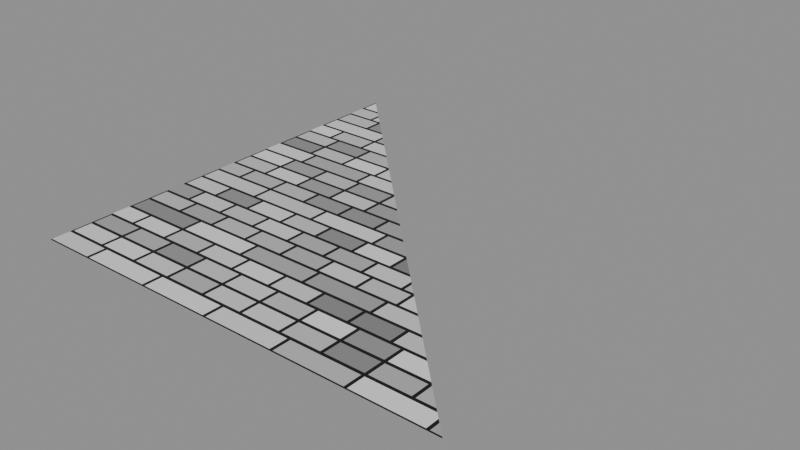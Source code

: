 # Source: e51.blend  (saved by Blender 5.1.29; exported with 4.5.12 LTS)
import bpy
from mathutils import Matrix  # noqa: F401  (used for matrix-valued properties, if any)

bpy.ops.wm.read_factory_settings(use_empty=True)
scene = bpy.context.scene
scene.name = 'Scene'

# ---- materials (node trees are filled in below, after node groups)
mat_enums = bpy.data.materials.new('Enums')

# ---- material node trees
mat_enums.use_nodes = True; mat_enums.node_tree.nodes.clear()
_N = mat_enums.node_tree.nodes; _L = mat_enums.node_tree.links
n0 = _N.new('ShaderNodeTexNoise'); n0.name = 'ShaderNodeTexNoise|noise_type|MULTIFRACTAL'; n0.location = (0, 0)
n0.width = 145
n0.noise_type = 'MULTIFRACTAL'
n1 = _N.new('ShaderNodeTexNoise'); n1.name = 'ShaderNodeTexNoise|noise_type|RIDGED_MULTIFRACTAL'; n1.location = (0, -300)
n1.width = 145
n1.noise_type = 'RIDGED_MULTIFRACTAL'
n2 = _N.new('ShaderNodeTexNoise'); n2.name = 'ShaderNodeTexNoise|noise_type|HYBRID_MULTIFRACTAL'; n2.location = (0, -600)
n2.width = 145
n2.noise_type = 'HYBRID_MULTIFRACTAL'
n3 = _N.new('ShaderNodeTexNoise'); n3.name = 'ShaderNodeTexNoise|noise_type|FBM'; n3.location = (0, -900)
n3.width = 145
n4 = _N.new('ShaderNodeTexNoise'); n4.name = 'ShaderNodeTexNoise|noise_type|HETERO_TERRAIN'; n4.location = (0, -1200)
n4.width = 145
n4.noise_type = 'HETERO_TERRAIN'
n5 = _N.new('ShaderNodeTexNoise'); n5.name = 'ShaderNodeTexNoise|noise_dimensions|1D'; n5.location = (0, -1500)
n5.width = 145
n5.noise_dimensions = '1D'
n6 = _N.new('ShaderNodeTexNoise'); n6.name = 'ShaderNodeTexNoise|noise_dimensions|2D'; n6.location = (0, -1800)
n6.width = 145
n6.noise_dimensions = '2D'
n7 = _N.new('ShaderNodeTexNoise'); n7.name = 'ShaderNodeTexNoise|noise_dimensions|3D'; n7.location = (0, -2100)
n7.width = 145
n8 = _N.new('ShaderNodeTexNoise'); n8.name = 'ShaderNodeTexNoise|noise_dimensions|4D'; n8.location = (0, -2400)
n8.width = 145
n8.noise_dimensions = '4D'
n9 = _N.new('ShaderNodeTexVoronoi'); n9.name = 'ShaderNodeTexVoronoi|voronoi_dimensions|1D'; n9.location = (0, -2700)
n9.width = 155
n9.voronoi_dimensions = '1D'
n10 = _N.new('ShaderNodeTexVoronoi'); n10.name = 'ShaderNodeTexVoronoi|voronoi_dimensions|2D'; n10.location = (0, -3000)
n10.width = 155
n10.voronoi_dimensions = '2D'
n11 = _N.new('ShaderNodeTexVoronoi'); n11.name = 'ShaderNodeTexVoronoi|voronoi_dimensions|3D'; n11.location = (0, -3300)
n11.width = 155
n12 = _N.new('ShaderNodeTexVoronoi'); n12.name = 'ShaderNodeTexVoronoi|voronoi_dimensions|4D'; n12.location = (0, -3600)
n12.width = 155
n12.voronoi_dimensions = '4D'
n13 = _N.new('ShaderNodeTexVoronoi'); n13.name = 'ShaderNodeTexVoronoi|feature|F1'; n13.location = (0, -3900)
n13.width = 155
n14 = _N.new('ShaderNodeTexVoronoi'); n14.name = 'ShaderNodeTexVoronoi|feature|F2'; n14.location = (0, -4200)
n14.width = 155
n14.feature = 'F2'
n15 = _N.new('ShaderNodeTexVoronoi'); n15.name = 'ShaderNodeTexVoronoi|feature|SMOOTH_F1'; n15.location = (0, -4500)
n15.width = 155
n15.feature = 'SMOOTH_F1'
n16 = _N.new('ShaderNodeTexVoronoi'); n16.name = 'ShaderNodeTexVoronoi|feature|DISTANCE_TO_EDGE'; n16.location = (0, -4800)
n16.width = 155
n16.feature = 'DISTANCE_TO_EDGE'
n17 = _N.new('ShaderNodeTexVoronoi'); n17.name = 'ShaderNodeTexVoronoi|feature|N_SPHERE_RADIUS'; n17.location = (0, -5100)
n17.width = 155
n17.feature = 'N_SPHERE_RADIUS'
n18 = _N.new('ShaderNodeTexVoronoi'); n18.name = 'ShaderNodeTexVoronoi|distance|EUCLIDEAN'; n18.location = (0, -5400)
n18.width = 155
n19 = _N.new('ShaderNodeTexVoronoi'); n19.name = 'ShaderNodeTexVoronoi|distance|MANHATTAN'; n19.location = (0, -5700)
n19.width = 155
n19.distance = 'MANHATTAN'
n20 = _N.new('ShaderNodeTexVoronoi'); n20.name = 'ShaderNodeTexVoronoi|distance|CHEBYCHEV'; n20.location = (0, -6000)
n20.width = 155
n20.distance = 'CHEBYCHEV'
n21 = _N.new('ShaderNodeTexVoronoi'); n21.name = 'ShaderNodeTexVoronoi|distance|MINKOWSKI'; n21.location = (0, -6300)
n21.width = 155
n21.distance = 'MINKOWSKI'
n22 = _N.new('ShaderNodeTexBrick'); n22.name = 'ShaderNodeTexBrick||'; n22.location = (0, -6600)
n22.width = 165
n23 = _N.new('ShaderNodeTexGabor'); n23.name = 'ShaderNodeTexGabor|gabor_type|2D'; n23.location = (0, -6900)
n24 = _N.new('ShaderNodeTexGabor'); n24.name = 'ShaderNodeTexGabor|gabor_type|3D'; n24.location = (0, -7200)
n24.gabor_type = '3D'
n25 = _N.new('ShaderNodeTexImage'); n25.name = 'ShaderNodeTexImage|projection|FLAT'; n25.location = (0, -7500)
n26 = _N.new('ShaderNodeTexImage'); n26.name = 'ShaderNodeTexImage|projection|BOX'; n26.location = (0, -7800)
n26.projection = 'BOX'
n27 = _N.new('ShaderNodeTexImage'); n27.name = 'ShaderNodeTexImage|projection|SPHERE'; n27.location = (0, -8100)
n27.projection = 'SPHERE'
n28 = _N.new('ShaderNodeTexImage'); n28.name = 'ShaderNodeTexImage|projection|TUBE'; n28.location = (0, -8400)
n28.projection = 'TUBE'
n29 = _N.new('ShaderNodeTexImage'); n29.name = 'ShaderNodeTexImage|extension|REPEAT'; n29.location = (0, -8700)
n30 = _N.new('ShaderNodeTexImage'); n30.name = 'ShaderNodeTexImage|extension|EXTEND'; n30.location = (0, -9000)
n30.extension = 'EXTEND'
n31 = _N.new('ShaderNodeTexImage'); n31.name = 'ShaderNodeTexImage|extension|CLIP'; n31.location = (0, -9300)
n31.extension = 'CLIP'
n32 = _N.new('ShaderNodeTexImage'); n32.name = 'ShaderNodeTexImage|extension|MIRROR'; n32.location = (0, -9600)
n32.extension = 'MIRROR'
n33 = _N.new('ShaderNodeTexImage'); n33.name = 'ShaderNodeTexImage|interpolation|Linear'; n33.location = (0, -9900)
n34 = _N.new('ShaderNodeTexImage'); n34.name = 'ShaderNodeTexImage|interpolation|Closest'; n34.location = (0, -10200)
n34.interpolation = 'Closest'
n35 = _N.new('ShaderNodeTexImage'); n35.name = 'ShaderNodeTexImage|interpolation|Cubic'; n35.location = (0, -10500)
n35.interpolation = 'Cubic'
n36 = _N.new('ShaderNodeTexImage'); n36.name = 'ShaderNodeTexImage|interpolation|Smart'; n36.location = (0, -10800)
n36.interpolation = 'Smart'
n37 = _N.new('ShaderNodeTexEnvironment'); n37.name = 'ShaderNodeTexEnvironment|projection|EQUIRECTANGULAR'; n37.location = (0, -11100)
n38 = _N.new('ShaderNodeTexEnvironment'); n38.name = 'ShaderNodeTexEnvironment|projection|MIRROR_BALL'; n38.location = (0, -11400)
n38.projection = 'MIRROR_BALL'
n39 = _N.new('ShaderNodeTexSky'); n39.name = 'ShaderNodeTexSky|sky_type|SINGLE_SCATTERING'; n39.location = (0, -11700)
n39.width = 140
n39.altitude = 100.0
n40 = _N.new('ShaderNodeTexSky'); n40.name = 'ShaderNodeTexSky|sky_type|MULTIPLE_SCATTERING'; n40.location = (0, -12000)
n40.width = 140
n40.altitude = 100.0
n41 = _N.new('ShaderNodeTexSky'); n41.name = 'ShaderNodeTexSky|sky_type|PREETHAM'; n41.location = (0, -12300)
n41.width = 140
n41.sky_type = 'PREETHAM'
n41.altitude = 100.0
n42 = _N.new('ShaderNodeTexSky'); n42.name = 'ShaderNodeTexSky|sky_type|HOSEK_WILKIE'; n42.location = (0, -12600)
n42.width = 140
n42.sky_type = 'HOSEK_WILKIE'
n42.altitude = 100.0
n43 = _N.new('ShaderNodeTangent'); n43.name = 'ShaderNodeTangent|direction_type|RADIAL'; n43.location = (0, -12900)
n44 = _N.new('ShaderNodeTangent'); n44.name = 'ShaderNodeTangent|direction_type|UV_MAP'; n44.location = (0, -13200)
n44.direction_type = 'UV_MAP'
n45 = _N.new('ShaderNodeTangent'); n45.name = 'ShaderNodeTangent|axis|X'; n45.location = (0, -13500)
n45.axis = 'X'
n46 = _N.new('ShaderNodeTangent'); n46.name = 'ShaderNodeTangent|axis|Y'; n46.location = (0, -13800)
n46.axis = 'Y'
n47 = _N.new('ShaderNodeTangent'); n47.name = 'ShaderNodeTangent|axis|Z'; n47.location = (0, -14100)
n48 = _N.new('ShaderNodeAttribute'); n48.name = 'ShaderNodeAttribute|attribute_type|GEOMETRY'; n48.location = (0, -14400)
n49 = _N.new('ShaderNodeAttribute'); n49.name = 'ShaderNodeAttribute|attribute_type|OBJECT'; n49.location = (0, -14700)
n49.attribute_type = 'OBJECT'
n50 = _N.new('ShaderNodeAttribute'); n50.name = 'ShaderNodeAttribute|attribute_type|INSTANCER'; n50.location = (0, -15000)
n50.attribute_type = 'INSTANCER'
n51 = _N.new('ShaderNodeAttribute'); n51.name = 'ShaderNodeAttribute|attribute_type|VIEW_LAYER'; n51.location = (0, -15300)
n51.attribute_type = 'VIEW_LAYER'
n52 = _N.new('ShaderNodeNormalMap'); n52.name = 'ShaderNodeNormalMap|space|TANGENT'; n52.location = (0, -15600)
n53 = _N.new('ShaderNodeNormalMap'); n53.name = 'ShaderNodeNormalMap|space|OBJECT'; n53.location = (0, -15900)
n53.space = 'OBJECT'
n54 = _N.new('ShaderNodeNormalMap'); n54.name = 'ShaderNodeNormalMap|space|WORLD'; n54.location = (0, -16200)
n54.space = 'WORLD'
n55 = _N.new('ShaderNodeNormalMap'); n55.name = 'ShaderNodeNormalMap|space|BLENDER_OBJECT'; n55.location = (0, -16500)
n55.space = 'BLENDER_OBJECT'
n56 = _N.new('ShaderNodeNormalMap'); n56.name = 'ShaderNodeNormalMap|space|BLENDER_WORLD'; n56.location = (0, -16800)
n56.space = 'BLENDER_WORLD'
n57 = _N.new('ShaderNodeDisplacement'); n57.name = 'ShaderNodeDisplacement|space|OBJECT'; n57.location = (0, -17100)
n58 = _N.new('ShaderNodeDisplacement'); n58.name = 'ShaderNodeDisplacement|space|WORLD'; n58.location = (0, -17400)
n58.space = 'WORLD'
n59 = _N.new('ShaderNodeVectorDisplacement'); n59.name = 'ShaderNodeVectorDisplacement|space|TANGENT'; n59.location = (0, -17700)
n60 = _N.new('ShaderNodeVectorDisplacement'); n60.name = 'ShaderNodeVectorDisplacement|space|OBJECT'; n60.location = (0, -18000)
n60.space = 'OBJECT'
n61 = _N.new('ShaderNodeVectorDisplacement'); n61.name = 'ShaderNodeVectorDisplacement|space|WORLD'; n61.location = (0, -18300)
n61.space = 'WORLD'
n62 = _N.new('ShaderNodeVectorRotate'); n62.name = 'ShaderNodeVectorRotate|rotation_type|AXIS_ANGLE'; n62.location = (0, -18600)
n63 = _N.new('ShaderNodeVectorRotate'); n63.name = 'ShaderNodeVectorRotate|rotation_type|X_AXIS'; n63.location = (0, -18900)
n63.rotation_type = 'X_AXIS'
n64 = _N.new('ShaderNodeVectorRotate'); n64.name = 'ShaderNodeVectorRotate|rotation_type|Y_AXIS'; n64.location = (0, -19200)
n64.rotation_type = 'Y_AXIS'
n65 = _N.new('ShaderNodeVectorRotate'); n65.name = 'ShaderNodeVectorRotate|rotation_type|Z_AXIS'; n65.location = (0, -19500)
n65.rotation_type = 'Z_AXIS'
n66 = _N.new('ShaderNodeVectorRotate'); n66.name = 'ShaderNodeVectorRotate|rotation_type|EULER_XYZ'; n66.location = (0, -19800)
n66.rotation_type = 'EULER_XYZ'
n67 = _N.new('ShaderNodeVectorTransform'); n67.name = 'ShaderNodeVectorTransform|vector_type|POINT'; n67.location = (0, -20100)
n67.vector_type = 'POINT'
n68 = _N.new('ShaderNodeVectorTransform'); n68.name = 'ShaderNodeVectorTransform|vector_type|VECTOR'; n68.location = (0, -20400)
n69 = _N.new('ShaderNodeVectorTransform'); n69.name = 'ShaderNodeVectorTransform|vector_type|NORMAL'; n69.location = (0, -20700)
n69.vector_type = 'NORMAL'
n70 = _N.new('ShaderNodeVectorTransform'); n70.name = 'ShaderNodeVectorTransform|convert_from|WORLD'; n70.location = (0, -21000)
n71 = _N.new('ShaderNodeVectorTransform'); n71.name = 'ShaderNodeVectorTransform|convert_from|OBJECT'; n71.location = (0, -21300)
n71.convert_from = 'OBJECT'
n72 = _N.new('ShaderNodeVectorTransform'); n72.name = 'ShaderNodeVectorTransform|convert_from|CAMERA'; n72.location = (0, -21600)
n72.convert_from = 'CAMERA'
n73 = _N.new('ShaderNodeVectorTransform'); n73.name = 'ShaderNodeVectorTransform|convert_to|WORLD'; n73.location = (0, -21900)
n73.convert_to = 'WORLD'
n74 = _N.new('ShaderNodeVectorTransform'); n74.name = 'ShaderNodeVectorTransform|convert_to|OBJECT'; n74.location = (0, -22200)
n75 = _N.new('ShaderNodeVectorTransform'); n75.name = 'ShaderNodeVectorTransform|convert_to|CAMERA'; n75.location = (0, -22500)
n75.convert_to = 'CAMERA'
n76 = _N.new('ShaderNodeMapRange'); n76.name = 'ShaderNodeMapRange|data_type|FLOAT'; n76.location = (0, -22800)
n77 = _N.new('ShaderNodeMapRange'); n77.name = 'ShaderNodeMapRange|data_type|FLOAT_VECTOR'; n77.location = (0, -23100)
n77.data_type = 'FLOAT_VECTOR'
n78 = _N.new('ShaderNodeMix'); n78.name = 'ShaderNodeMix|factor_mode|UNIFORM'; n78.location = (0, -23400)
n78.data_type = 'VECTOR'
n79 = _N.new('ShaderNodeMix'); n79.name = 'ShaderNodeMix|factor_mode|NON_UNIFORM'; n79.location = (0, -23700)
n79.data_type = 'VECTOR'
n79.factor_mode = 'NON_UNIFORM'
n80 = _N.new('ShaderNodeBsdfToon'); n80.name = 'ShaderNodeBsdfToon|component|DIFFUSE'; n80.location = (0, -24000)
n81 = _N.new('ShaderNodeBsdfToon'); n81.name = 'ShaderNodeBsdfToon|component|GLOSSY'; n81.location = (0, -24300)
n81.component = 'GLOSSY'
n82 = _N.new('ShaderNodeBsdfHair'); n82.name = 'ShaderNodeBsdfHair|component|Reflection'; n82.location = (0, -24600)
n83 = _N.new('ShaderNodeBsdfHair'); n83.name = 'ShaderNodeBsdfHair|component|Transmission'; n83.location = (0, -24900)
n83.component = 'Transmission'
n84 = _N.new('ShaderNodeBsdfHairPrincipled'); n84.name = 'ShaderNodeBsdfHairPrincipled|model|CHIANG'; n84.location = (0, -25200)
n85 = _N.new('ShaderNodeBsdfHairPrincipled'); n85.name = 'ShaderNodeBsdfHairPrincipled|model|HUANG'; n85.location = (0, -25500)
n85.model = 'HUANG'
n86 = _N.new('ShaderNodeBsdfHairPrincipled'); n86.name = 'ShaderNodeBsdfHairPrincipled|parametrization|ABSORPTION'; n86.location = (0, -25800)
n86.parametrization = 'ABSORPTION'
n87 = _N.new('ShaderNodeBsdfHairPrincipled'); n87.name = 'ShaderNodeBsdfHairPrincipled|parametrization|MELANIN'; n87.location = (0, -26100)
n87.parametrization = 'MELANIN'
n88 = _N.new('ShaderNodeBsdfHairPrincipled'); n88.name = 'ShaderNodeBsdfHairPrincipled|parametrization|COLOR'; n88.location = (0, -26400)
n89 = _N.new('ShaderNodeBsdfMetallic'); n89.name = 'ShaderNodeBsdfMetallic|fresnel_type|PHYSICAL_CONDUCTOR'; n89.location = (0, -26700)
n89.fresnel_type = 'PHYSICAL_CONDUCTOR'
n90 = _N.new('ShaderNodeBsdfMetallic'); n90.name = 'ShaderNodeBsdfMetallic|fresnel_type|F82'; n90.location = (0, -27000)
n91 = _N.new('ShaderNodeSubsurfaceScattering'); n91.name = 'ShaderNodeSubsurfaceScattering|falloff|BURLEY'; n91.location = (0, -27300)
n91.falloff = 'BURLEY'
n92 = _N.new('ShaderNodeSubsurfaceScattering'); n92.name = 'ShaderNodeSubsurfaceScattering|falloff|RANDOM_WALK'; n92.location = (0, -27600)
n93 = _N.new('ShaderNodeSubsurfaceScattering'); n93.name = 'ShaderNodeSubsurfaceScattering|falloff|RANDOM_WALK_SKIN'; n93.location = (0, -27900)
n93.falloff = 'RANDOM_WALK_SKIN'
n94 = _N.new('ShaderNodeBsdfSheen'); n94.name = 'ShaderNodeBsdfSheen|distribution|ASHIKHMIN'; n94.location = (0, -28200)
n94.distribution = 'ASHIKHMIN'
n95 = _N.new('ShaderNodeBsdfSheen'); n95.name = 'ShaderNodeBsdfSheen|distribution|MICROFIBER'; n95.location = (0, -28500)
n96 = _N.new('ShaderNodeVolumeScatter'); n96.name = 'ShaderNodeVolumeScatter|phase|HENYEY_GREENSTEIN'; n96.location = (0, -28800)
n97 = _N.new('ShaderNodeVolumeScatter'); n97.name = 'ShaderNodeVolumeScatter|phase|FOURNIER_FORAND'; n97.location = (0, -29100)
n97.phase = 'FOURNIER_FORAND'
n98 = _N.new('ShaderNodeVolumeScatter'); n98.name = 'ShaderNodeVolumeScatter|phase|DRAINE'; n98.location = (0, -29400)
n98.phase = 'DRAINE'
n99 = _N.new('ShaderNodeVolumeScatter'); n99.name = 'ShaderNodeVolumeScatter|phase|RAYLEIGH'; n99.location = (0, -29700)
n99.phase = 'RAYLEIGH'
n100 = _N.new('ShaderNodeVolumeScatter'); n100.name = 'ShaderNodeVolumeScatter|phase|MIE'; n100.location = (0, -30000)
n100.phase = 'MIE'
n101 = _N.new('ShaderNodeTexIES'); n101.name = 'ShaderNodeTexIES|mode|INTERNAL'; n101.location = (0, -30300)
n102 = _N.new('ShaderNodeTexIES'); n102.name = 'ShaderNodeTexIES|mode|EXTERNAL'; n102.location = (0, -30600)
n103 = _N.new('ShaderNodeTexBrick'); n103.name = 'brick_props'; n103.location = (600, 0)
n103.width = 165
n103.offset_frequency = 3
n103.squash_frequency = 4
n103.offset = 0.3
n103.squash = 1.7
n104 = _N.new('ShaderNodeTexSky'); n104.name = 'sky_props'; n104.location = (600, -300)
n104.width = 140
n104.sun_disc = False
n104.sun_intensity = 2.0
n104.sun_elevation = 0.5
n104.sun_rotation = 1.0
n104.altitude = 100.0
n105 = _N.new('ShaderNodeTexVoronoi'); n105.name = 'vor_norm'; n105.location = (600, -600)
n105.width = 155
n105.normalize = True
n106 = _N.new('ShaderNodeRGBCurve'); n106.name = 'curves'; n106.location = (600, -900)
_c = n106.mapping.curves[3]
while len(_c.points) > 2: _c.points.remove(_c.points[-1])
_c.points[0].location = (0.0, 0.0); _c.points[0].handle_type = 'AUTO'
_c.points[1].location = (0.5, 0.8); _c.points[1].handle_type = 'AUTO'
_p = _c.points.new(1.0, 1.0); _p.handle_type = 'AUTO'
n106.mapping.update()
n107 = _N.new('ShaderNodeFloatCurve'); n107.name = 'fcurve'; n107.location = (600, -1200)
_c = n107.mapping.curves[0]
while len(_c.points) > 2: _c.points.remove(_c.points[-1])
_c.points[0].location = (0.0, 0.25); _c.points[0].handle_type = 'AUTO'
_c.points[1].location = (1.0, 1.0); _c.points[1].handle_type = 'AUTO'
n107.mapping.update()
n108 = _N.new('ShaderNodeOutputMaterial'); n108.name = 'Material Output'; n108.location = (1200, 0)
n109 = _N.new('ShaderNodeBsdfPrincipled'); n109.name = 'Principled BSDF'; n109.location = (900, 0)
_L.new(n103.outputs[0], n109.inputs[0])
_L.new(n109.outputs[0], n108.inputs[0])
n108.is_active_output = True

# ---- meshes
me_support = bpy.data.meshes.new('Support')
me_support.from_pydata([(0.0, 0.0, 0.0), (1.0, 0.0, 0.0), (0.0, 1.0, 0.0)], [], [(0, 1, 2)])
me_support.materials.append(mat_enums)
me_support.update()

# ---- objects
ob_support = bpy.data.objects.new('Support', me_support)

# ---- transforms, parenting, visibility, modifiers, constraints
ob_support.location = (0.0, 0.0, 0.0)

# ---- collection membership
scene.collection.objects.link(ob_support)

# ---- scene / render settings (as saved in the file)
scene.frame_start = 1; scene.frame_end = 250; scene.frame_set(1)
scene.render.engine = 'BLENDER_EEVEE_NEXT'
scene.render.bake_bias = 0.0
scene.render.bake_samples = 0
scene.cycles.sampling_pattern = 'TABULATED_SOBOL'
scene.eevee.use_volume_custom_range = False
bpy.context.view_layer.update()

# ---- added for rendering (the .blend has no active camera and no usable light): camera, sun + grey world if the file has none
cam_auto = bpy.data.cameras.new('AutoCamera')
cam_auto.lens = 50.0
cam_auto.sensor_width = 36.0
cam_auto.clip_end = 1000.0
ob_auto_camera = bpy.data.objects.new('AutoCamera', cam_auto)
scene.collection.objects.link(ob_auto_camera)
ob_auto_camera.location = (1.80847, -1.07016, 1.04677)
ob_auto_camera.rotation_euler = (1.09748, -7.21219e-08, 0.694738)
scene.camera = ob_auto_camera
light_auto_sun = bpy.data.lights.new('AutoSun', 'SUN')
light_auto_sun.energy = 3.0
light_auto_sun.angle = 0.0523599
ob_auto_sun = bpy.data.objects.new('AutoSun', light_auto_sun)
scene.collection.objects.link(ob_auto_sun)
ob_auto_sun.rotation_euler = (0.872665, 0.174533, 0.523599)
if scene.world is None:
    world_auto = bpy.data.worlds.new('AutoWorld')
    world_auto.color = (0.3, 0.3, 0.3)
    scene.world = world_auto
bpy.context.view_layer.update()
